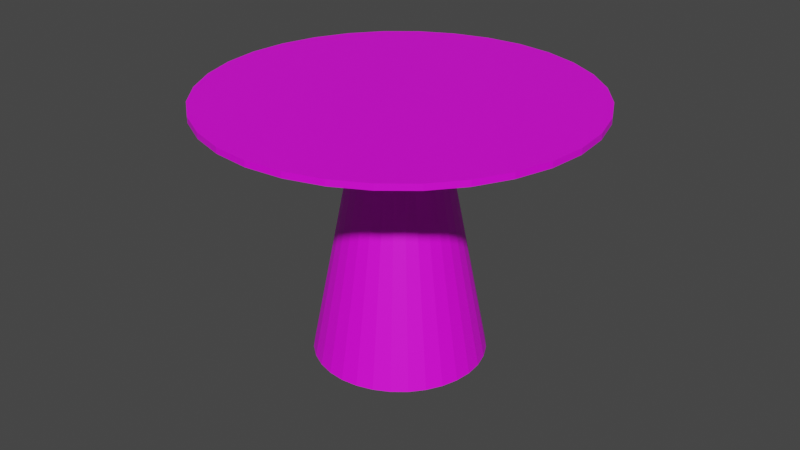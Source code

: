 # Source: table.blend  (saved by Blender 3.2.14; exported with 4.5.12 LTS)
import bpy
from mathutils import Matrix  # noqa: F401  (used for matrix-valued properties, if any)

bpy.ops.wm.read_factory_settings(use_empty=True)
scene = bpy.context.scene
scene.name = 'Scene'

# ---- collections
col_collection = bpy.data.collections.new('Collection'); scene.collection.children.link(col_collection)

# ---- images (referenced by path relative to the original .blend; pixels are not part of the script)
import os
ASSET_DIR = os.environ.get("B2B_ASSET_DIR", "")  # directory of the original .blend (textures are referenced by path, not embedded)
HERE = os.path.dirname(os.path.abspath(__file__))  # packed textures are extracted next to this script under _unpacked/

def load_image(name, relpath, width, height, colorspace="sRGB"):
    """Load a texture the original file referenced (path relative to the .blend, or extracted next to this script)."""
    p = next((c for c in (os.path.join(HERE, relpath), os.path.join(ASSET_DIR, relpath)) if relpath and os.path.exists(c)), "")
    if p:
        img = bpy.data.images.load(p, check_existing=True)
        img.name = name
    else:  # same state as the original file: an image datablock whose file is absent (Cycles renders it pink)
        img = bpy.data.images.new(name, width, height)
        img.source = "FILE"
        img.filepath = "//" + (relpath or name)
    img.colorspace_settings.name = colorspace
    return img
img_f7f4f46c8b390f6b67a593cf8f54cd64_jpg = load_image('f7f4f46c8b390f6b67a593cf8f54cd64.jpg', 'f7f4f46c8b390f6b67a593cf8f54cd64.jpg', 1024, 1024, 'sRGB')

# ---- materials (node trees are filled in below, after node groups)
mat_material = bpy.data.materials.new('Material')
mat_material.use_transparent_shadow = False

# ---- material node trees
mat_material.use_nodes = True; mat_material.node_tree.nodes.clear()
_N = mat_material.node_tree.nodes; _L = mat_material.node_tree.links
n0 = _N.new('ShaderNodeBsdfPrincipled'); n0.name = 'Principled BSDF'; n0.location = (10, 300)
n0.distribution = 'GGX'
n0.subsurface_method = 'RANDOM_WALK_SKIN'
n0.inputs[3].default_value = 1.45
n0.inputs[27].default_value = (0.0, 0.0, 0.0, 1.0)
n0.inputs[28].default_value = 1.0
n1 = _N.new('ShaderNodeOutputMaterial'); n1.name = 'Material Output'; n1.location = (300, 300)
n2 = _N.new('ShaderNodeTexImage'); n2.name = 'Image Texture'; n2.location = (-280, 280)
n2.image = img_f7f4f46c8b390f6b67a593cf8f54cd64_jpg
_L.new(n0.outputs[0], n1.inputs[0])
_L.new(n2.outputs[0], n0.inputs[0])
n1.is_active_output = True

# ---- world
world_world = bpy.data.worlds.new('World'); scene.world = world_world
world_world.use_nodes = True; world_world.node_tree.nodes.clear()
_N = world_world.node_tree.nodes; _L = world_world.node_tree.links
n0 = _N.new('ShaderNodeOutputWorld'); n0.name = 'World Output'; n0.location = (300, 300)
n1 = _N.new('ShaderNodeBackground'); n1.name = 'Background'; n1.location = (10, 300)
n1.inputs[0].default_value = (0.05088, 0.05088, 0.05088, 1.0)
_L.new(n1.outputs[0], n0.inputs[0])
n0.is_active_output = True
world_world.color = (0.05088, 0.05088, 0.05088)
world_world.use_sun_shadow = False
world_world.sun_shadow_jitter_overblur = 0.0

# ---- meshes
me_cylinder_001 = bpy.data.meshes.new('Cylinder.001')
me_cylinder_001.from_pydata([(0.0, 1.0, -1.0), (-4.657e-09, 0.5, 1.0), (0.7071, 0.7071, -1.0), (0.3536, 0.3536, 1.0), (1.0, -4.371e-08, -1.0), (0.5, -2.651e-08, 1.0), (0.7071, -0.7071, -1.0), (0.3536, -0.3536, 1.0), (-8.742e-08, -1.0, -1.0), (-4.837e-08, -0.5, 1.0), (-0.7071, -0.7071, -1.0), (-0.3536, -0.3536, 1.0), (-1.0, 1.192e-08, -1.0), (-0.5, 1.306e-09, 1.0), (-0.7071, 0.7071, -1.0), (-0.3536, 0.3536, 1.0), (-1.924e-08, 2.2, 1.324), (1.556, 1.556, 1.324), (2.2, -1.008e-07, 1.324), (1.556, -1.556, 1.324), (-2.116e-07, -2.2, 1.324), (-1.556, -1.556, 1.324), (-2.2, 2.158e-08, 1.324), (-1.556, 1.556, 1.324), (-1.798e-08, 2.2, 1.378), (1.556, 1.556, 1.378), (2.2, -1.008e-07, 1.378), (1.556, -1.556, 1.378), (-2.103e-07, -2.2, 1.378), (-1.556, -1.556, 1.378), (-2.2, 2.158e-08, 1.378), (-1.556, 1.556, 1.378), (-4.657e-09, 0.5, 1.0), (0.3536, 0.3536, 1.0), (0.5, -2.651e-08, 1.0), (0.3536, -0.3536, 1.0), (-4.837e-08, -0.5, 1.0), (-0.3536, -0.3536, 1.0), (-0.5, 1.306e-09, 1.0), (-0.3536, 0.3536, 1.0), (0.7071, 0.7071, -1.0), (1.0, -4.371e-08, -1.0), (0.7071, -0.7071, -1.0), (-8.742e-08, -1.0, -1.0), (-0.7071, -0.7071, -1.0), (-1.0, 1.192e-08, -1.0), (-0.7071, 0.7071, -1.0), (0.0, 1.0, -1.0), (-1.556, -1.556, 1.324), (-2.2, 2.158e-08, 1.324), (1.556, -1.556, 1.324), (-2.116e-07, -2.2, 1.324), (-1.556, 1.556, 1.324), (1.556, 1.556, 1.324), (2.2, -1.008e-07, 1.324), (-1.924e-08, 2.2, 1.324), (-1.556, 1.556, 1.378), (-1.798e-08, 2.2, 1.378), (-1.556, -1.556, 1.378), (-2.2, 2.158e-08, 1.378), (1.556, -1.556, 1.378), (-2.103e-07, -2.2, 1.378), (1.556, 1.556, 1.378), (2.2, -1.008e-07, 1.378), (-0.5, 1.306e-09, 1.0), (-4.837e-08, -0.5, 1.0), (-0.3536, 0.3536, 1.0), (0.5, -2.651e-08, 1.0), (-4.657e-09, 0.5, 1.0), (-0.3536, -0.3536, 1.0), (0.3536, -0.3536, 1.0), (0.3536, 0.3536, 1.0), (-0.9546, -0.9546, 1.162), (0.9546, -0.9546, 1.162), (0.9546, 0.9546, 1.162), (-1.35, 1.144e-08, 1.162), (-1.3e-07, -1.35, 1.162), (-0.9546, 0.9546, 1.162), (1.35, -6.367e-08, 1.162), (-1.195e-08, 1.35, 1.162), (-0.5008, 1.315e-09, 1.0), (-4.844e-08, -0.5008, 1.0), (-0.3541, 0.3541, 1.0), (0.5008, -2.655e-08, 1.0), (-4.663e-09, 0.5008, 1.0), (-0.3541, -0.3541, 1.0), (0.3541, -0.3541, 1.0), (0.3541, 0.3541, 1.0)], [], [(32, 1, 3, 33), (33, 3, 5, 34), (34, 5, 7, 35), (35, 7, 9, 36), (36, 9, 11, 37), (37, 11, 13, 38), (49, 48, 21, 22), (38, 13, 15, 39), (39, 15, 1, 32), (0, 2, 4, 6, 8, 10, 12, 14), (57, 56, 31, 24), (51, 50, 19, 20), (52, 49, 22, 23), (54, 53, 17, 18), (48, 51, 20, 21), (55, 52, 23, 16), (53, 55, 16, 17), (50, 54, 18, 19), (25, 24, 31, 30, 29, 28, 27, 26), (59, 58, 29, 30), (61, 60, 27, 28), (63, 62, 25, 26), (56, 59, 30, 31), (58, 61, 28, 29), (60, 63, 26, 27), (62, 57, 24, 25), (46, 39, 32, 47), (45, 38, 39, 46), (44, 37, 38, 45), (43, 36, 37, 44), (42, 35, 36, 43), (41, 34, 35, 42), (40, 33, 34, 41), (47, 32, 33, 40), (0, 47, 40, 2), (2, 40, 41, 4), (4, 41, 42, 6), (6, 42, 43, 8), (8, 43, 44, 10), (10, 44, 45, 12), (12, 45, 46, 14), (14, 46, 47, 0), (73, 78, 54, 50), (74, 79, 55, 53), (79, 77, 52, 55), (72, 76, 51, 48), (78, 74, 53, 54), (77, 75, 49, 52), (76, 73, 50, 51), (75, 72, 48, 49), (17, 16, 57, 62), (19, 18, 63, 60), (21, 20, 61, 58), (23, 22, 59, 56), (18, 17, 62, 63), (20, 19, 60, 61), (22, 21, 58, 59), (16, 23, 56, 57), (13, 11, 69, 64), (9, 7, 70, 65), (15, 13, 64, 66), (5, 3, 71, 67), (11, 9, 65, 69), (1, 15, 66, 68), (3, 1, 68, 71), (7, 5, 67, 70), (80, 85, 72, 75), (81, 86, 73, 76), (82, 80, 75, 77), (83, 87, 74, 78), (85, 81, 76, 72), (84, 82, 77, 79), (87, 84, 79, 74), (86, 83, 78, 73), (70, 67, 83, 86), (71, 68, 84, 87), (68, 66, 82, 84), (69, 65, 81, 85), (67, 71, 87, 83), (66, 64, 80, 82), (65, 70, 86, 81), (64, 69, 85, 80)])
_k = {(0, 2): 1.0, (2, 4): 1.0, (4, 6): 1.0, (6, 8): 1.0, (8, 10): 1.0, (10, 12): 1.0, (12, 14): 1.0, (0, 14): 1.0, (24, 25): 1.0, (25, 26): 1.0, (26, 27): 1.0, (27, 28): 1.0, (28, 29): 1.0, (29, 30): 1.0, (30, 31): 1.0, (24, 31): 1.0, (50, 54): 1.0, (53, 55): 1.0, (52, 55): 1.0, (48, 51): 1.0, (53, 54): 1.0, (49, 52): 1.0, (50, 51): 1.0, (48, 49): 1.0}
me_cylinder_001.attributes.new('crease_edge', 'FLOAT', 'EDGE').data.foreach_set('value', [_k.get((min(e.vertices), max(e.vertices)), 0.0) for e in me_cylinder_001.edges])
_uv = me_cylinder_001.uv_layers.new(name='UVMap')
_uv.uv.foreach_set('vector', [0.1678, 0.6235, 0.168, 0.6235, 0.1679, 0.6324, 0.1677, 0.6325, 0.1677, 0.6325, 0.1679, 0.6324, 0.1749, 0.6409, 0.1748, 0.6411, 0.1748, 0.6411, 0.1749, 0.6409, 0.1857, 0.6382, 0.1858, 0.6384, 0.1858, 0.6384, 0.1857, 0.6382, 0.1948, 0.6283, 0.1951, 0.6283, 0.1951, 0.6283, 0.1948, 0.6283, 0.1916, 0.6152, 0.1918, 0.615, 0.1918, 0.615, 0.1916, 0.6152, 0.1802, 0.6134, 0.1806, 0.6132, 0.0001827, 0.1292, 0.1235, 0.0001827, 0.1249, 0.003238, 0.003304, 0.1304, 0.1806, 0.6132, 0.1802, 0.6134, 0.1717, 0.6143, 0.1716, 0.6142, 0.1716, 0.6142, 0.1717, 0.6143, 0.168, 0.6235, 0.1678, 0.6235, 0.1349, 0.9998, 0.05599, 0.9998, 0.0001827, 0.944, 0.0001827, 0.8651, 0.05599, 0.8093, 0.1349, 0.8093, 0.1907, 0.8651, 0.1907, 0.944, 0.122, 0.4347, 0.008898, 0.3066, 0.01205, 0.3053, 0.1233, 0.4315, 0.2997, 0.0004673, 0.4177, 0.1338, 0.4146, 0.135, 0.2984, 0.003535, 0.000196, 0.3099, 0.0001827, 0.1292, 0.003304, 0.1304, 0.003295, 0.3087, 0.4177, 0.3145, 0.2943, 0.4435, 0.293, 0.4405, 0.4145, 0.3133, 0.1235, 0.0001827, 0.2997, 0.0004673, 0.2984, 0.003535, 0.1249, 0.003238, 0.1181, 0.4432, 0.000196, 0.3099, 0.003295, 0.3087, 0.1195, 0.4402, 0.2943, 0.4435, 0.1181, 0.4432, 0.1195, 0.4402, 0.293, 0.4405, 0.4177, 0.1338, 0.4177, 0.3145, 0.4145, 0.3133, 0.4146, 0.135, 0.8372, 0.7203, 0.7144, 0.8431, 0.5408, 0.8431, 0.418, 0.7203, 0.418, 0.5467, 0.5408, 0.4239, 0.7144, 0.4239, 0.8372, 0.5467, 0.008913, 0.1326, 0.1273, 0.008747, 0.1287, 0.01183, 0.01216, 0.1338, 0.2959, 0.009032, 0.409, 0.1371, 0.4058, 0.1384, 0.2946, 0.01222, 0.4089, 0.3111, 0.2906, 0.4349, 0.2891, 0.4319, 0.4057, 0.3099, 0.008898, 0.3066, 0.008913, 0.1326, 0.01216, 0.1338, 0.01205, 0.3053, 0.1273, 0.008747, 0.2959, 0.009032, 0.2946, 0.01222, 0.1287, 0.01183, 0.409, 0.1371, 0.4089, 0.3111, 0.4057, 0.3099, 0.4058, 0.1384, 0.2906, 0.4349, 0.122, 0.4347, 0.1233, 0.4315, 0.2891, 0.4319, 0.1045, 0.451, 0.1716, 0.6142, 0.1678, 0.6235, 0.004201, 0.5547, 0.249, 0.4465, 0.1806, 0.6132, 0.1716, 0.6142, 0.1045, 0.451, 0.3588, 0.5501, 0.1918, 0.615, 0.1806, 0.6132, 0.249, 0.4465, 0.3589, 0.7038, 0.1951, 0.6283, 0.1918, 0.615, 0.3588, 0.5501, 0.2509, 0.8062, 0.1858, 0.6384, 0.1951, 0.6283, 0.3589, 0.7038, 0.1002, 0.8009, 0.1748, 0.6411, 0.1858, 0.6384, 0.2509, 0.8062, 0.002744, 0.697, 0.1677, 0.6325, 0.1748, 0.6411, 0.1002, 0.8009, 0.004201, 0.5547, 0.1678, 0.6235, 0.1677, 0.6325, 0.002744, 0.697, 0.001677, 0.5536, 0.004201, 0.5547, 0.002744, 0.697, 0.0001827, 0.698, 0.0001827, 0.698, 0.002744, 0.697, 0.1002, 0.8009, 0.09905, 0.8035, 0.09905, 0.8035, 0.1002, 0.8009, 0.2509, 0.8062, 0.2519, 0.8089, 0.2519, 0.8089, 0.2509, 0.8062, 0.3589, 0.7038, 0.3616, 0.7049, 0.3616, 0.7049, 0.3589, 0.7038, 0.3588, 0.5501, 0.3616, 0.549, 0.3616, 0.549, 0.3588, 0.5501, 0.249, 0.4465, 0.25, 0.4439, 0.25, 0.4439, 0.249, 0.4465, 0.1045, 0.451, 0.1034, 0.4485, 0.1034, 0.4485, 0.1045, 0.451, 0.004201, 0.5547, 0.001677, 0.5536, 0.5765, 0.08308, 0.501, 0.1584, 0.418, 0.1242, 0.542, 0.0001832, 0.5009, 0.265, 0.5762, 0.3405, 0.542, 0.4236, 0.418, 0.2996, 0.5762, 0.3405, 0.6829, 0.3407, 0.7174, 0.4236, 0.542, 0.4236, 0.7585, 0.1587, 0.6832, 0.08321, 0.7174, 0.0001827, 0.8414, 0.1242, 0.501, 0.1584, 0.5009, 0.265, 0.418, 0.2996, 0.418, 0.1242, 0.6829, 0.3407, 0.7584, 0.2653, 0.8414, 0.2996, 0.7174, 0.4236, 0.6832, 0.08321, 0.5765, 0.08308, 0.542, 0.0001832, 0.7174, 0.0001827, 0.7584, 0.2653, 0.7585, 0.1587, 0.8414, 0.1242, 0.8414, 0.2996, 0.293, 0.4405, 0.1195, 0.4402, 0.122, 0.4347, 0.2906, 0.4349, 0.4146, 0.135, 0.4145, 0.3133, 0.4089, 0.3111, 0.409, 0.1371, 0.1249, 0.003238, 0.2984, 0.003535, 0.2959, 0.009032, 0.1273, 0.008747, 0.003295, 0.3087, 0.003304, 0.1304, 0.008913, 0.1326, 0.008898, 0.3066, 0.4145, 0.3133, 0.293, 0.4405, 0.2906, 0.4349, 0.4089, 0.3111, 0.2984, 0.003535, 0.4146, 0.135, 0.409, 0.1371, 0.2959, 0.009032, 0.003304, 0.1304, 0.1249, 0.003238, 0.1273, 0.008747, 0.008913, 0.1326, 0.1195, 0.4402, 0.003295, 0.3087, 0.008898, 0.3066, 0.122, 0.4347, 0.1802, 0.6134, 0.1916, 0.6152, 0.1914, 0.6154, 0.1805, 0.6136, 0.1948, 0.6283, 0.1857, 0.6382, 0.1855, 0.638, 0.1946, 0.6282, 0.1717, 0.6143, 0.1802, 0.6134, 0.1805, 0.6136, 0.1719, 0.6143, 0.1749, 0.6409, 0.1679, 0.6324, 0.168, 0.6324, 0.1749, 0.6407, 0.1916, 0.6152, 0.1948, 0.6283, 0.1946, 0.6282, 0.1914, 0.6154, 0.168, 0.6235, 0.1717, 0.6143, 0.1719, 0.6143, 0.1681, 0.6239, 0.1679, 0.6324, 0.168, 0.6235, 0.1681, 0.6239, 0.168, 0.6324, 0.1857, 0.6382, 0.1749, 0.6409, 0.1749, 0.6407, 0.1855, 0.638, 0.6767, 0.2316, 0.6769, 0.1926, 0.7585, 0.1587, 0.7584, 0.2653, 0.6494, 0.1649, 0.6104, 0.1647, 0.5765, 0.08308, 0.6832, 0.08321, 0.649, 0.259, 0.6767, 0.2316, 0.7584, 0.2653, 0.6829, 0.3407, 0.5827, 0.1922, 0.5825, 0.2312, 0.5009, 0.265, 0.501, 0.1584, 0.6769, 0.1926, 0.6494, 0.1649, 0.6832, 0.08321, 0.7585, 0.1587, 0.61, 0.2589, 0.649, 0.259, 0.6829, 0.3407, 0.5762, 0.3405, 0.5825, 0.2312, 0.61, 0.2589, 0.5762, 0.3405, 0.5009, 0.265, 0.6104, 0.1647, 0.5827, 0.1922, 0.501, 0.1584, 0.5765, 0.08308, 0.6107, 0.1654, 0.5834, 0.1925, 0.5827, 0.1922, 0.6104, 0.1647, 0.5832, 0.2309, 0.6103, 0.2582, 0.61, 0.2589, 0.5825, 0.2312, 0.6103, 0.2582, 0.6487, 0.2584, 0.649, 0.259, 0.61, 0.2589, 0.6762, 0.1928, 0.6491, 0.1655, 0.6494, 0.1649, 0.6769, 0.1926, 0.5834, 0.1925, 0.5832, 0.2309, 0.5825, 0.2312, 0.5827, 0.1922, 0.6487, 0.2584, 0.676, 0.2313, 0.6767, 0.2316, 0.649, 0.259, 0.6491, 0.1655, 0.6107, 0.1654, 0.6104, 0.1647, 0.6494, 0.1649, 0.676, 0.2313, 0.6762, 0.1928, 0.6769, 0.1926, 0.6767, 0.2316])
me_cylinder_001.materials.append(mat_material)
me_cylinder_001.update()

# ---- objects
ob_table = bpy.data.objects.new('Table', me_cylinder_001)

# ---- transforms, parenting, visibility, modifiers, constraints
ob_table.location = (0.0, 0.0, 0.0)
ob_table.scale = (1.6, 1.6, 1.85)
_m = ob_table.modifiers.new('Subdivision', 'SUBSURF')
_m.levels = 2

# ---- collection membership
col_collection.objects.link(ob_table)

# ---- scene / render settings (as saved in the file)
scene.frame_start = 1; scene.frame_end = 250; scene.frame_set(1)
scene.render.engine = 'BLENDER_EEVEE_NEXT'
scene.cycles.sampling_pattern = 'TABULATED_SOBOL'
scene.cycles.use_light_tree = False
scene.view_settings.view_transform = 'Filmic'
bpy.context.view_layer.update()

# ---- added for rendering (the .blend has no active camera and no usable light): camera, sun
cam_auto = bpy.data.cameras.new('AutoCamera')
cam_auto.lens = 50.0
cam_auto.sensor_width = 36.0
cam_auto.clip_end = 1000.0
ob_auto_camera = bpy.data.objects.new('AutoCamera', cam_auto)
scene.collection.objects.link(ob_auto_camera)
ob_auto_camera.location = (10.0711, -12.0853, 8.40686)
ob_auto_camera.rotation_euler = (1.09748, -7.21219e-08, 0.694738)
scene.camera = ob_auto_camera
light_auto_sun = bpy.data.lights.new('AutoSun', 'SUN')
light_auto_sun.energy = 3.0
light_auto_sun.angle = 0.0523599
ob_auto_sun = bpy.data.objects.new('AutoSun', light_auto_sun)
scene.collection.objects.link(ob_auto_sun)
ob_auto_sun.rotation_euler = (0.872665, 0.174533, 0.523599)
bpy.context.view_layer.update()
